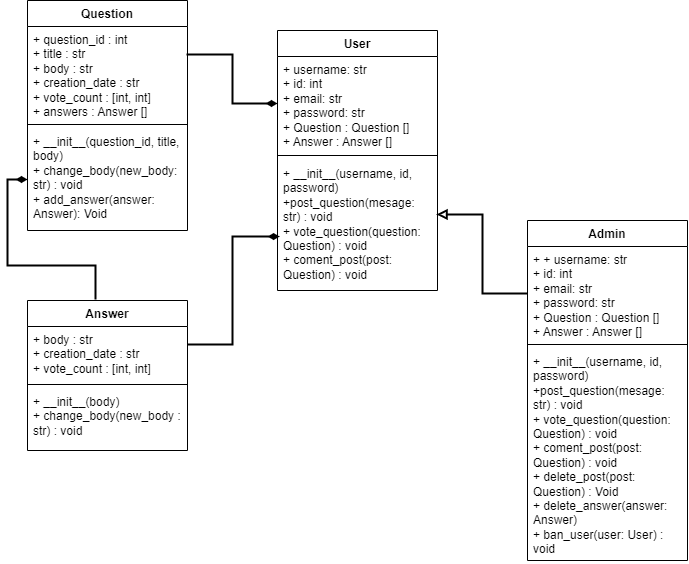

The diagram above was exported from draw.io. Its source (the exported page's mxGraphModel, read from the mxfile embedded in the PNG):
<mxGraphModel dx="1035" dy="551" grid="1" gridSize="10" guides="1" tooltips="1" connect="1" arrows="1" fold="1" page="1" pageScale="1" pageWidth="827" pageHeight="1169" math="0" shadow="0">
  <root>
    <mxCell id="0" />
    <mxCell id="1" parent="0" />
    <mxCell id="tI1uEivtuguFZE9xyzcl-1" value="User" style="swimlane;fontStyle=1;align=center;verticalAlign=top;childLayout=stackLayout;horizontal=1;startSize=26;horizontalStack=0;resizeParent=1;resizeParentMax=0;resizeLast=0;collapsible=1;marginBottom=0;whiteSpace=wrap;html=1;" vertex="1" parent="1">
      <mxGeometry x="290" y="70" width="160" height="260" as="geometry" />
    </mxCell>
    <mxCell id="tI1uEivtuguFZE9xyzcl-2" value="+ username: str&lt;div&gt;+ id: int&lt;/div&gt;&lt;div&gt;+ email: str&lt;/div&gt;&lt;div&gt;+ password: str&lt;/div&gt;&lt;div&gt;&lt;div&gt;+ Question : Question []&lt;/div&gt;&lt;div&gt;+ Answer : Answer []&lt;/div&gt;&lt;/div&gt;" style="text;strokeColor=none;fillColor=none;align=left;verticalAlign=top;spacingLeft=4;spacingRight=4;overflow=hidden;rotatable=0;points=[[0,0.5],[1,0.5]];portConstraint=eastwest;whiteSpace=wrap;html=1;" vertex="1" parent="tI1uEivtuguFZE9xyzcl-1">
      <mxGeometry y="26" width="160" height="94" as="geometry" />
    </mxCell>
    <mxCell id="tI1uEivtuguFZE9xyzcl-3" value="" style="line;strokeWidth=1;fillColor=none;align=left;verticalAlign=middle;spacingTop=-1;spacingLeft=3;spacingRight=3;rotatable=0;labelPosition=right;points=[];portConstraint=eastwest;strokeColor=inherit;" vertex="1" parent="tI1uEivtuguFZE9xyzcl-1">
      <mxGeometry y="120" width="160" height="10" as="geometry" />
    </mxCell>
    <mxCell id="tI1uEivtuguFZE9xyzcl-4" value="+ __init__(username, id, password)&lt;div&gt;+post_question(mesage: str) : void&lt;/div&gt;&lt;div&gt;+ vote_question(question: Question) : void&lt;/div&gt;&lt;div&gt;+ coment_post(post: Question) : void&lt;/div&gt;&lt;div&gt;&lt;br&gt;&lt;/div&gt;" style="text;strokeColor=none;fillColor=none;align=left;verticalAlign=top;spacingLeft=4;spacingRight=4;overflow=hidden;rotatable=0;points=[[0,0.5],[1,0.5]];portConstraint=eastwest;whiteSpace=wrap;html=1;" vertex="1" parent="tI1uEivtuguFZE9xyzcl-1">
      <mxGeometry y="130" width="160" height="130" as="geometry" />
    </mxCell>
    <mxCell id="tI1uEivtuguFZE9xyzcl-5" value="Question" style="swimlane;fontStyle=1;align=center;verticalAlign=top;childLayout=stackLayout;horizontal=1;startSize=26;horizontalStack=0;resizeParent=1;resizeParentMax=0;resizeLast=0;collapsible=1;marginBottom=0;whiteSpace=wrap;html=1;" vertex="1" parent="1">
      <mxGeometry x="40" y="40" width="160" height="230" as="geometry" />
    </mxCell>
    <mxCell id="tI1uEivtuguFZE9xyzcl-6" value="+ question_id : int&lt;div&gt;+ title : str&lt;/div&gt;&lt;div&gt;+ body : str&lt;/div&gt;&lt;div&gt;+ creation_date : str&lt;/div&gt;&lt;div&gt;+ vote_count : [int, int]&lt;/div&gt;&lt;div&gt;+ answers : Answer []&lt;/div&gt;" style="text;strokeColor=none;fillColor=none;align=left;verticalAlign=top;spacingLeft=4;spacingRight=4;overflow=hidden;rotatable=0;points=[[0,0.5],[1,0.5]];portConstraint=eastwest;whiteSpace=wrap;html=1;" vertex="1" parent="tI1uEivtuguFZE9xyzcl-5">
      <mxGeometry y="26" width="160" height="94" as="geometry" />
    </mxCell>
    <mxCell id="tI1uEivtuguFZE9xyzcl-7" value="" style="line;strokeWidth=1;fillColor=none;align=left;verticalAlign=middle;spacingTop=-1;spacingLeft=3;spacingRight=3;rotatable=0;labelPosition=right;points=[];portConstraint=eastwest;strokeColor=inherit;" vertex="1" parent="tI1uEivtuguFZE9xyzcl-5">
      <mxGeometry y="120" width="160" height="8" as="geometry" />
    </mxCell>
    <mxCell id="tI1uEivtuguFZE9xyzcl-8" value="+ __init__(question_id, title, body)&lt;div&gt;+ change_body(new_body: str) : void&lt;/div&gt;&lt;div&gt;+ add_answer(answer: Answer): Void&lt;/div&gt;" style="text;strokeColor=none;fillColor=none;align=left;verticalAlign=top;spacingLeft=4;spacingRight=4;overflow=hidden;rotatable=0;points=[[0,0.5],[1,0.5]];portConstraint=eastwest;whiteSpace=wrap;html=1;" vertex="1" parent="tI1uEivtuguFZE9xyzcl-5">
      <mxGeometry y="128" width="160" height="102" as="geometry" />
    </mxCell>
    <mxCell id="tI1uEivtuguFZE9xyzcl-9" value="Answer" style="swimlane;fontStyle=1;align=center;verticalAlign=top;childLayout=stackLayout;horizontal=1;startSize=26;horizontalStack=0;resizeParent=1;resizeParentMax=0;resizeLast=0;collapsible=1;marginBottom=0;whiteSpace=wrap;html=1;" vertex="1" parent="1">
      <mxGeometry x="40" y="340" width="160" height="150" as="geometry" />
    </mxCell>
    <mxCell id="tI1uEivtuguFZE9xyzcl-10" value="+ body : str&lt;div&gt;+ creation_date : str&lt;/div&gt;&lt;div&gt;+ vote_count : [int, int]&lt;/div&gt;" style="text;strokeColor=none;fillColor=none;align=left;verticalAlign=top;spacingLeft=4;spacingRight=4;overflow=hidden;rotatable=0;points=[[0,0.5],[1,0.5]];portConstraint=eastwest;whiteSpace=wrap;html=1;" vertex="1" parent="tI1uEivtuguFZE9xyzcl-9">
      <mxGeometry y="26" width="160" height="54" as="geometry" />
    </mxCell>
    <mxCell id="tI1uEivtuguFZE9xyzcl-11" value="" style="line;strokeWidth=1;fillColor=none;align=left;verticalAlign=middle;spacingTop=-1;spacingLeft=3;spacingRight=3;rotatable=0;labelPosition=right;points=[];portConstraint=eastwest;strokeColor=inherit;" vertex="1" parent="tI1uEivtuguFZE9xyzcl-9">
      <mxGeometry y="80" width="160" height="8" as="geometry" />
    </mxCell>
    <mxCell id="tI1uEivtuguFZE9xyzcl-12" value="+ __init__(body)&lt;div&gt;+ change_body(new_body : str) : void&lt;/div&gt;" style="text;strokeColor=none;fillColor=none;align=left;verticalAlign=top;spacingLeft=4;spacingRight=4;overflow=hidden;rotatable=0;points=[[0,0.5],[1,0.5]];portConstraint=eastwest;whiteSpace=wrap;html=1;" vertex="1" parent="tI1uEivtuguFZE9xyzcl-9">
      <mxGeometry y="88" width="160" height="62" as="geometry" />
    </mxCell>
    <mxCell id="tI1uEivtuguFZE9xyzcl-13" value="Admin" style="swimlane;fontStyle=1;align=center;verticalAlign=top;childLayout=stackLayout;horizontal=1;startSize=26;horizontalStack=0;resizeParent=1;resizeParentMax=0;resizeLast=0;collapsible=1;marginBottom=0;whiteSpace=wrap;html=1;" vertex="1" parent="1">
      <mxGeometry x="540" y="260" width="160" height="340" as="geometry" />
    </mxCell>
    <mxCell id="tI1uEivtuguFZE9xyzcl-14" value="+ + username: str&lt;div&gt;+ id: int&lt;/div&gt;&lt;div&gt;+ email: str&lt;/div&gt;&lt;div&gt;+ password: str&lt;/div&gt;&lt;div&gt;&lt;div&gt;+ Question : Question []&lt;/div&gt;&lt;div&gt;+ Answer : Answer []&lt;/div&gt;&lt;/div&gt;" style="text;strokeColor=none;fillColor=none;align=left;verticalAlign=top;spacingLeft=4;spacingRight=4;overflow=hidden;rotatable=0;points=[[0,0.5],[1,0.5]];portConstraint=eastwest;whiteSpace=wrap;html=1;" vertex="1" parent="tI1uEivtuguFZE9xyzcl-13">
      <mxGeometry y="26" width="160" height="94" as="geometry" />
    </mxCell>
    <mxCell id="tI1uEivtuguFZE9xyzcl-15" value="" style="line;strokeWidth=1;fillColor=none;align=left;verticalAlign=middle;spacingTop=-1;spacingLeft=3;spacingRight=3;rotatable=0;labelPosition=right;points=[];portConstraint=eastwest;strokeColor=inherit;" vertex="1" parent="tI1uEivtuguFZE9xyzcl-13">
      <mxGeometry y="120" width="160" height="8" as="geometry" />
    </mxCell>
    <mxCell id="tI1uEivtuguFZE9xyzcl-16" value="+ __init__(username, id, password)&lt;div&gt;+post_question(mesage: str) : void&lt;/div&gt;&lt;div&gt;+ vote_question(question: Question) : void&lt;/div&gt;&lt;div&gt;+ coment_post(post: Question) : void&lt;/div&gt;&lt;div&gt;+ delete_post(post: Question) : Void&lt;/div&gt;&lt;div&gt;+ delete_answer(answer: Answer)&lt;/div&gt;&lt;div&gt;+ ban_user(user: User) : void&lt;/div&gt;&lt;div&gt;&lt;br&gt;&lt;/div&gt;" style="text;strokeColor=none;fillColor=none;align=left;verticalAlign=top;spacingLeft=4;spacingRight=4;overflow=hidden;rotatable=0;points=[[0,0.5],[1,0.5]];portConstraint=eastwest;whiteSpace=wrap;html=1;" vertex="1" parent="tI1uEivtuguFZE9xyzcl-13">
      <mxGeometry y="128" width="160" height="212" as="geometry" />
    </mxCell>
    <mxCell id="tI1uEivtuguFZE9xyzcl-24" style="edgeStyle=orthogonalEdgeStyle;rounded=0;orthogonalLoop=1;jettySize=auto;html=1;exitX=0;exitY=0.5;exitDx=0;exitDy=0;entryX=0.994;entryY=0.415;entryDx=0;entryDy=0;entryPerimeter=0;strokeWidth=2;endArrow=block;endFill=0;" edge="1" parent="1" source="tI1uEivtuguFZE9xyzcl-14" target="tI1uEivtuguFZE9xyzcl-4">
      <mxGeometry relative="1" as="geometry" />
    </mxCell>
    <mxCell id="tI1uEivtuguFZE9xyzcl-25" style="edgeStyle=orthogonalEdgeStyle;rounded=0;orthogonalLoop=1;jettySize=auto;html=1;exitX=0.013;exitY=0.585;exitDx=0;exitDy=0;entryX=1;entryY=0.333;entryDx=0;entryDy=0;entryPerimeter=0;strokeWidth=2;endArrow=none;endFill=0;startArrow=diamondThin;startFill=1;exitPerimeter=0;" edge="1" parent="1" source="tI1uEivtuguFZE9xyzcl-4" target="tI1uEivtuguFZE9xyzcl-10">
      <mxGeometry relative="1" as="geometry" />
    </mxCell>
    <mxCell id="tI1uEivtuguFZE9xyzcl-26" style="edgeStyle=orthogonalEdgeStyle;rounded=0;orthogonalLoop=1;jettySize=auto;html=1;exitX=0;exitY=0.5;exitDx=0;exitDy=0;entryX=0.994;entryY=0.298;entryDx=0;entryDy=0;entryPerimeter=0;endArrow=none;endFill=0;startArrow=diamondThin;startFill=1;strokeWidth=2;" edge="1" parent="1" source="tI1uEivtuguFZE9xyzcl-2" target="tI1uEivtuguFZE9xyzcl-6">
      <mxGeometry relative="1" as="geometry" />
    </mxCell>
    <mxCell id="tI1uEivtuguFZE9xyzcl-27" style="edgeStyle=orthogonalEdgeStyle;rounded=0;orthogonalLoop=1;jettySize=auto;html=1;exitX=0;exitY=0.5;exitDx=0;exitDy=0;entryX=0.425;entryY=-0.007;entryDx=0;entryDy=0;entryPerimeter=0;strokeWidth=2;endArrow=none;endFill=0;startArrow=diamondThin;startFill=1;" edge="1" parent="1" source="tI1uEivtuguFZE9xyzcl-8" target="tI1uEivtuguFZE9xyzcl-9">
      <mxGeometry relative="1" as="geometry" />
    </mxCell>
  </root>
</mxGraphModel>